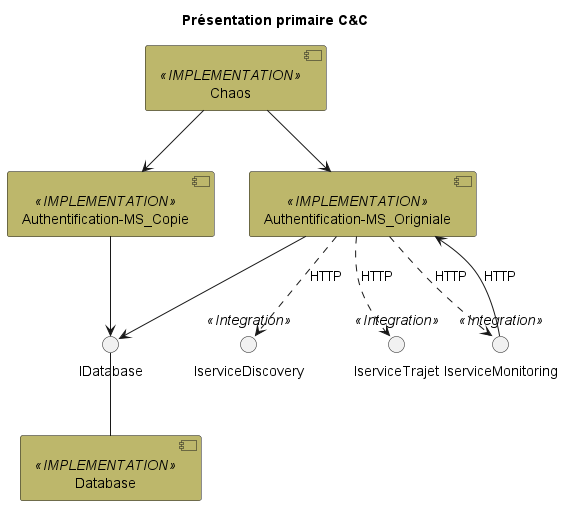

The diagram above was rendered by PlantUML. Its source (embedded in the PNG):
@startuml
title Présentation primaire C&C
skinparam component {
  backgroundColor<<IMPLEMENTATION>> DarkKhaki
  backgroundColor<<Integration>> yellow
}
component Authentification-MS_Copie  as ms2 <<IMPLEMENTATION>> {
  }
component Authentification-MS_Origniale as ms1 <<IMPLEMENTATION>>{
  }
  () IserviceDiscovery as equipe4 <<Integration>> 
  () IserviceTrajet as equipe6 <<Integration>> 
 
  () IserviceMonitoring  as equipe8 <<Integration>>

  () IDatabase

[Database] as bd <<IMPLEMENTATION>>
[Chaos] as k <<IMPLEMENTATION>>

k --> ms1
k --> ms2
 ms1 ..> equipe4: HTTP
 ms1 ..> equipe6 : HTTP
 ms1 ..> equipe8 : HTTP
 equipe8 --> ms1 : HTTP
ms1 --> IDatabase
ms2 --> IDatabase
IDatabase -- bd

@enduml